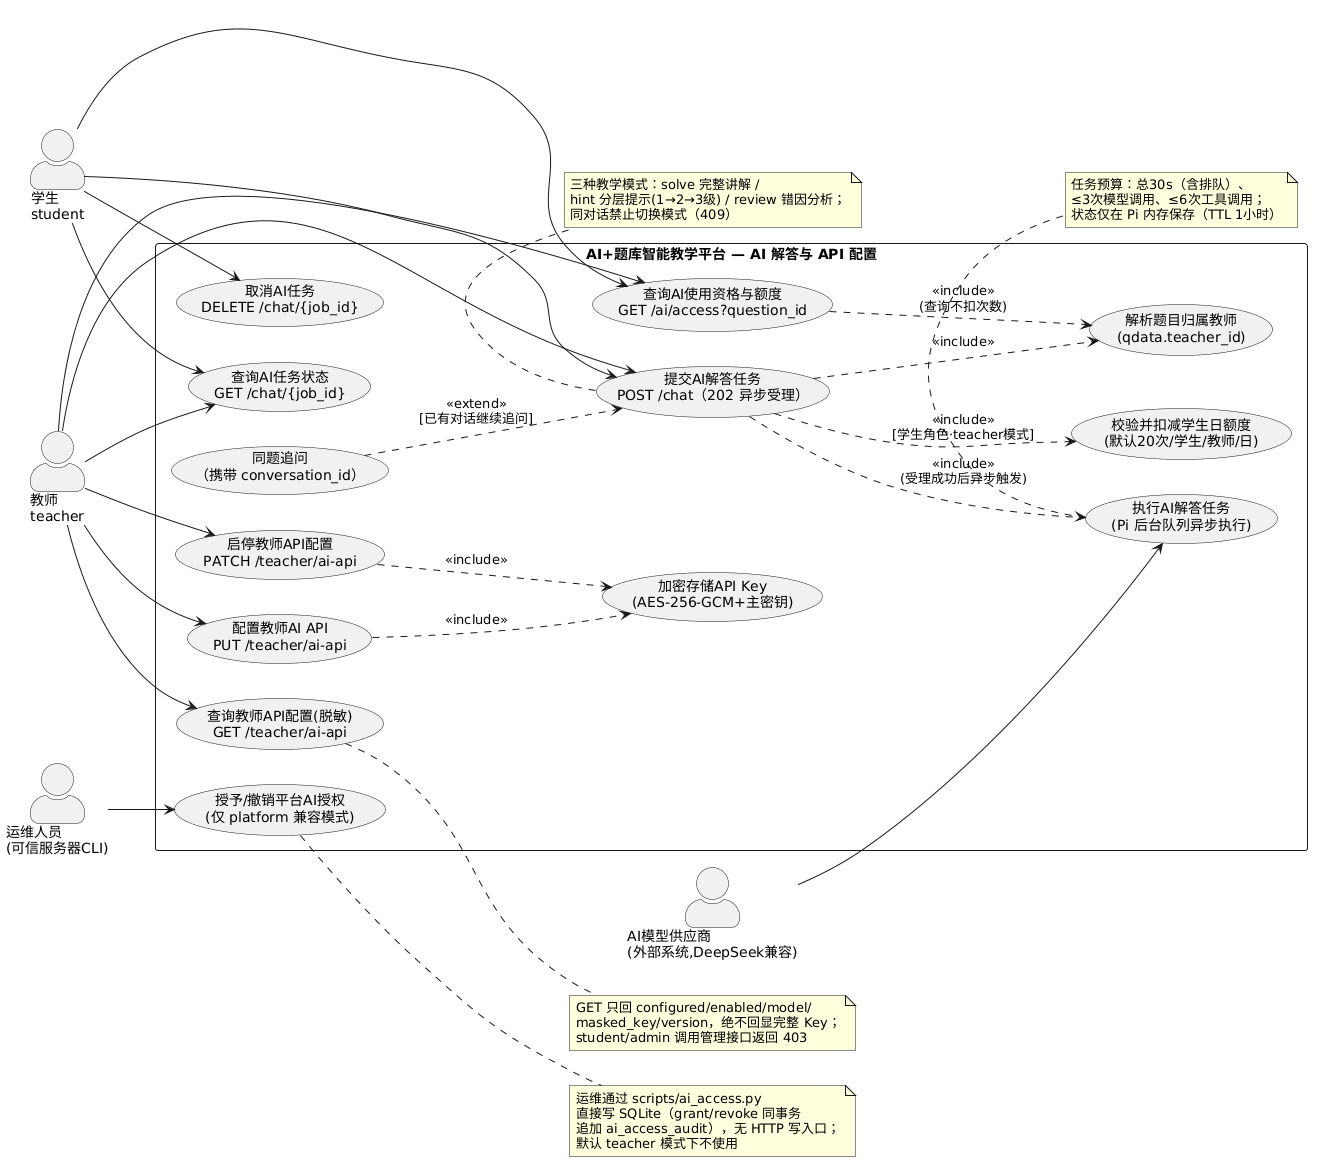

The diagram above was rendered by PlantUML. Its source (embedded in the PNG):
@startuml uc2_ai_config
' AI+题库智能教学平台 — 用况图2：AI 解答与 API 配置（已实现，默认 teacher 路由模式）
' 依据：server/src/routes.c(handle_chat/handle_ai_access)、teacher_api_routes.c、teacher_api.c、
'       ai_client.c、ai_access.c、ai-service/src/{server,jobs}.ts、docs/pi-chat-api.md、docs/teacher-api.md
left to right direction
skinparam shadowing false
skinparam actorStyle awesome
skinparam packageStyle rectangle

actor "学生\nstudent" as Student
actor "教师\nteacher" as Teacher
actor "运维人员\n(可信服务器CLI)" as Ops
actor "AI模型供应商\n(外部系统,DeepSeek兼容)" as Provider

rectangle "AI+题库智能教学平台 — AI 解答与 API 配置" {
  usecase "查询AI使用资格与额度\nGET /ai/access?question_id" as UCAccess
  usecase "提交AI解答任务\nPOST /chat（202 异步受理）" as UCSubmit
  usecase "同题追问\n（携带 conversation_id）" as UCFollow
  usecase "查询AI任务状态\nGET /chat/{job_id}" as UCStatus
  usecase "取消AI任务\nDELETE /chat/{job_id}" as UCCancel
  usecase "执行AI解答任务\n(Pi 后台队列异步执行)" as UCExec
  usecase "解析题目归属教师\n(qdata.teacher_id)" as UCResolve
  usecase "校验并扣减学生日额度\n(默认20次/学生/教师/日)" as UCQuota
  usecase "配置教师AI API\nPUT /teacher/ai-api" as UCPut
  usecase "查询教师API配置(脱敏)\nGET /teacher/ai-api" as UCGet
  usecase "启停教师API配置\nPATCH /teacher/ai-api" as UCPatch
  usecase "加密存储API Key\n(AES-256-GCM+主密钥)" as UCEnc
  usecase "授予/撤销平台AI授权\n(仅 platform 兼容模式)" as UCGrant
}

Student --> UCAccess
Student --> UCSubmit
Student --> UCStatus
Student --> UCCancel
Teacher --> UCAccess
Teacher --> UCSubmit
Teacher --> UCStatus
Teacher --> UCPut
Teacher --> UCGet
Teacher --> UCPatch

UCFollow ..> UCSubmit : <<extend>>\n[已有对话继续追问]
UCSubmit ..> UCResolve : <<include>>
UCSubmit ..> UCQuota : <<include>>\n[学生角色·teacher模式]
UCSubmit ..> UCExec : <<include>>\n(受理成功后异步触发)
UCAccess ..> UCResolve : <<include>>\n(查询不扣次数)
UCPut ..> UCEnc : <<include>>
UCPatch ..> UCEnc : <<include>>

Provider --> UCExec
Ops --> UCGrant

note bottom of UCSubmit
  三种教学模式：solve 完整讲解 /
  hint 分层提示(1→2→3级) / review 错因分析；
  同对话禁止切换模式（409）
end note

note bottom of UCExec
  任务预算：总30s（含排队）、
  ≤3次模型调用、≤6次工具调用；
  状态仅在 Pi 内存保存（TTL 1小时）
end note

note right of UCGrant
  运维通过 scripts/ai_access.py
  直接写 SQLite（grant/revoke 同事务
  追加 ai_access_audit），无 HTTP 写入口；
  默认 teacher 模式下不使用
end note

note right of UCGet
  GET 只回 configured/enabled/model/
  masked_key/version，绝不回显完整 Key；
  student/admin 调用管理接口返回 403
end note
@enduml